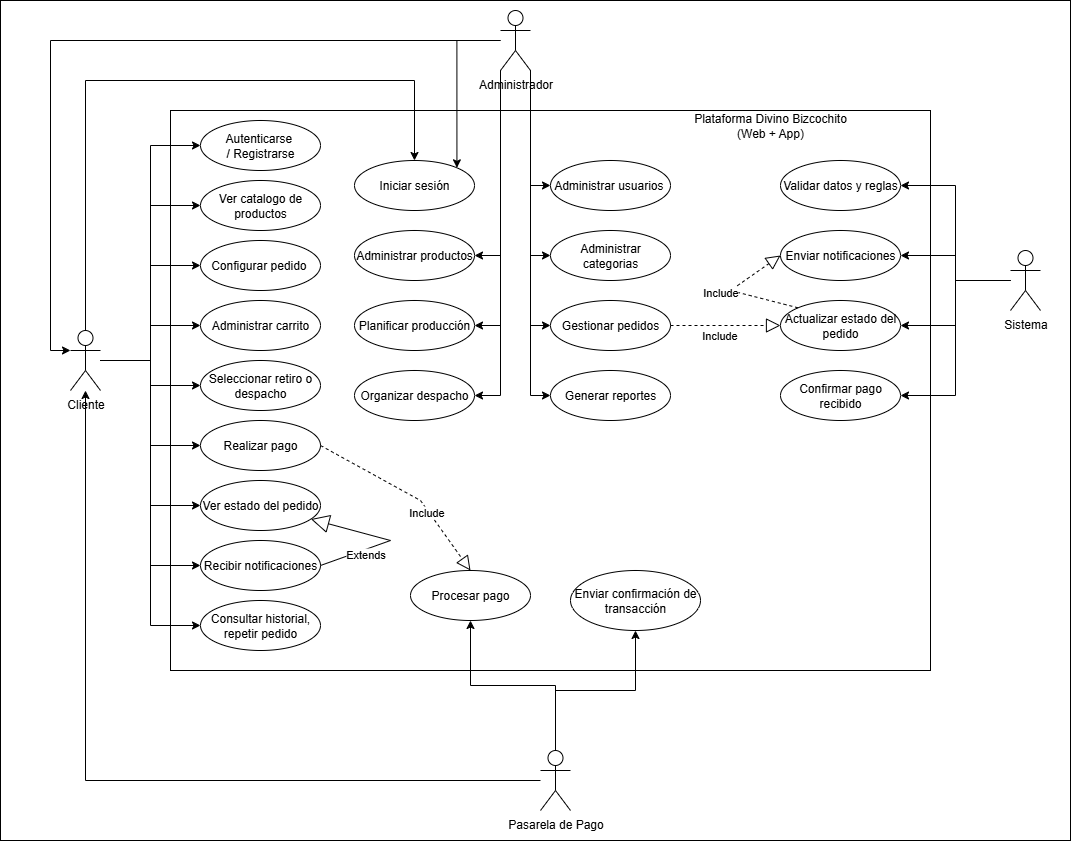

The diagram above was exported from draw.io. Its source (the exported page's mxGraphModel, read from the mxfile embedded in the PNG):
<mxGraphModel dx="1303" dy="572" grid="1" gridSize="10" guides="1" tooltips="1" connect="1" arrows="1" fold="1" page="1" pageScale="1" pageWidth="827" pageHeight="1169" math="0" shadow="0">
  <root>
    <mxCell id="0" />
    <mxCell id="1" parent="0" />
    <mxCell id="qkImN-66emOXDx7ReDA1-75" value="" style="rounded=0;whiteSpace=wrap;html=1;" vertex="1" parent="1">
      <mxGeometry x="60" y="80" width="1070" height="840" as="geometry" />
    </mxCell>
    <mxCell id="qkImN-66emOXDx7ReDA1-1" value="" style="rounded=0;whiteSpace=wrap;html=1;" vertex="1" parent="1">
      <mxGeometry x="230" y="190" width="760" height="560" as="geometry" />
    </mxCell>
    <mxCell id="qkImN-66emOXDx7ReDA1-2" value="Plataforma Divino Bizcochito (Web + App)" style="text;html=1;align=center;verticalAlign=middle;whiteSpace=wrap;rounded=0;" vertex="1" parent="1">
      <mxGeometry x="740" y="190" width="180" height="30" as="geometry" />
    </mxCell>
    <mxCell id="qkImN-66emOXDx7ReDA1-41" style="edgeStyle=orthogonalEdgeStyle;rounded=0;orthogonalLoop=1;jettySize=auto;html=1;entryX=0;entryY=0.5;entryDx=0;entryDy=0;" edge="1" parent="1" source="qkImN-66emOXDx7ReDA1-3" target="qkImN-66emOXDx7ReDA1-14">
      <mxGeometry relative="1" as="geometry" />
    </mxCell>
    <mxCell id="qkImN-66emOXDx7ReDA1-42" style="edgeStyle=orthogonalEdgeStyle;rounded=0;orthogonalLoop=1;jettySize=auto;html=1;entryX=0;entryY=0.5;entryDx=0;entryDy=0;" edge="1" parent="1" source="qkImN-66emOXDx7ReDA1-3" target="qkImN-66emOXDx7ReDA1-15">
      <mxGeometry relative="1" as="geometry" />
    </mxCell>
    <mxCell id="qkImN-66emOXDx7ReDA1-44" style="edgeStyle=orthogonalEdgeStyle;rounded=0;orthogonalLoop=1;jettySize=auto;html=1;" edge="1" parent="1" source="qkImN-66emOXDx7ReDA1-3" target="qkImN-66emOXDx7ReDA1-18">
      <mxGeometry relative="1" as="geometry" />
    </mxCell>
    <mxCell id="qkImN-66emOXDx7ReDA1-45" style="edgeStyle=orthogonalEdgeStyle;rounded=0;orthogonalLoop=1;jettySize=auto;html=1;entryX=0;entryY=0.5;entryDx=0;entryDy=0;" edge="1" parent="1" source="qkImN-66emOXDx7ReDA1-3" target="qkImN-66emOXDx7ReDA1-19">
      <mxGeometry relative="1" as="geometry" />
    </mxCell>
    <mxCell id="qkImN-66emOXDx7ReDA1-46" style="edgeStyle=orthogonalEdgeStyle;rounded=0;orthogonalLoop=1;jettySize=auto;html=1;entryX=0;entryY=0.5;entryDx=0;entryDy=0;" edge="1" parent="1" source="qkImN-66emOXDx7ReDA1-3" target="qkImN-66emOXDx7ReDA1-20">
      <mxGeometry relative="1" as="geometry" />
    </mxCell>
    <mxCell id="qkImN-66emOXDx7ReDA1-47" style="edgeStyle=orthogonalEdgeStyle;rounded=0;orthogonalLoop=1;jettySize=auto;html=1;entryX=0;entryY=0.5;entryDx=0;entryDy=0;" edge="1" parent="1" source="qkImN-66emOXDx7ReDA1-3" target="qkImN-66emOXDx7ReDA1-21">
      <mxGeometry relative="1" as="geometry" />
    </mxCell>
    <mxCell id="qkImN-66emOXDx7ReDA1-48" style="edgeStyle=orthogonalEdgeStyle;rounded=0;orthogonalLoop=1;jettySize=auto;html=1;entryX=0;entryY=0.5;entryDx=0;entryDy=0;" edge="1" parent="1" source="qkImN-66emOXDx7ReDA1-3" target="qkImN-66emOXDx7ReDA1-22">
      <mxGeometry relative="1" as="geometry" />
    </mxCell>
    <mxCell id="qkImN-66emOXDx7ReDA1-49" style="edgeStyle=orthogonalEdgeStyle;rounded=0;orthogonalLoop=1;jettySize=auto;html=1;entryX=0;entryY=0.5;entryDx=0;entryDy=0;" edge="1" parent="1" source="qkImN-66emOXDx7ReDA1-3" target="qkImN-66emOXDx7ReDA1-23">
      <mxGeometry relative="1" as="geometry" />
    </mxCell>
    <mxCell id="qkImN-66emOXDx7ReDA1-50" style="edgeStyle=orthogonalEdgeStyle;rounded=0;orthogonalLoop=1;jettySize=auto;html=1;entryX=0;entryY=0.5;entryDx=0;entryDy=0;" edge="1" parent="1" source="qkImN-66emOXDx7ReDA1-3" target="qkImN-66emOXDx7ReDA1-16">
      <mxGeometry relative="1" as="geometry" />
    </mxCell>
    <mxCell id="qkImN-66emOXDx7ReDA1-51" style="edgeStyle=orthogonalEdgeStyle;rounded=0;orthogonalLoop=1;jettySize=auto;html=1;entryX=0.5;entryY=0;entryDx=0;entryDy=0;exitX=0.5;exitY=0;exitDx=0;exitDy=0;exitPerimeter=0;" edge="1" parent="1" source="qkImN-66emOXDx7ReDA1-3" target="qkImN-66emOXDx7ReDA1-25">
      <mxGeometry relative="1" as="geometry">
        <Array as="points">
          <mxPoint x="145" y="160" />
          <mxPoint x="474" y="160" />
        </Array>
      </mxGeometry>
    </mxCell>
    <mxCell id="qkImN-66emOXDx7ReDA1-3" value="Cliente" style="shape=umlActor;verticalLabelPosition=bottom;verticalAlign=top;html=1;" vertex="1" parent="1">
      <mxGeometry x="130" y="410" width="30" height="60" as="geometry" />
    </mxCell>
    <mxCell id="qkImN-66emOXDx7ReDA1-52" style="edgeStyle=orthogonalEdgeStyle;rounded=0;orthogonalLoop=1;jettySize=auto;html=1;entryX=1;entryY=0;entryDx=0;entryDy=0;" edge="1" parent="1" source="qkImN-66emOXDx7ReDA1-4" target="qkImN-66emOXDx7ReDA1-25">
      <mxGeometry relative="1" as="geometry" />
    </mxCell>
    <mxCell id="qkImN-66emOXDx7ReDA1-53" style="edgeStyle=orthogonalEdgeStyle;rounded=0;orthogonalLoop=1;jettySize=auto;html=1;entryX=1;entryY=0.5;entryDx=0;entryDy=0;exitX=0;exitY=1;exitDx=0;exitDy=0;exitPerimeter=0;" edge="1" parent="1" source="qkImN-66emOXDx7ReDA1-4" target="qkImN-66emOXDx7ReDA1-27">
      <mxGeometry relative="1" as="geometry" />
    </mxCell>
    <mxCell id="qkImN-66emOXDx7ReDA1-55" style="edgeStyle=orthogonalEdgeStyle;rounded=0;orthogonalLoop=1;jettySize=auto;html=1;entryX=1;entryY=0.5;entryDx=0;entryDy=0;exitX=0;exitY=1;exitDx=0;exitDy=0;exitPerimeter=0;" edge="1" parent="1" source="qkImN-66emOXDx7ReDA1-4" target="qkImN-66emOXDx7ReDA1-31">
      <mxGeometry relative="1" as="geometry" />
    </mxCell>
    <mxCell id="qkImN-66emOXDx7ReDA1-56" style="edgeStyle=orthogonalEdgeStyle;rounded=0;orthogonalLoop=1;jettySize=auto;html=1;entryX=0;entryY=0.5;entryDx=0;entryDy=0;exitX=1;exitY=1;exitDx=0;exitDy=0;exitPerimeter=0;" edge="1" parent="1" source="qkImN-66emOXDx7ReDA1-4" target="qkImN-66emOXDx7ReDA1-32">
      <mxGeometry relative="1" as="geometry" />
    </mxCell>
    <mxCell id="qkImN-66emOXDx7ReDA1-59" style="edgeStyle=orthogonalEdgeStyle;rounded=0;orthogonalLoop=1;jettySize=auto;html=1;entryX=0;entryY=0.5;entryDx=0;entryDy=0;exitX=1;exitY=1;exitDx=0;exitDy=0;exitPerimeter=0;" edge="1" parent="1" source="qkImN-66emOXDx7ReDA1-4" target="qkImN-66emOXDx7ReDA1-28">
      <mxGeometry relative="1" as="geometry" />
    </mxCell>
    <mxCell id="qkImN-66emOXDx7ReDA1-60" style="edgeStyle=orthogonalEdgeStyle;rounded=0;orthogonalLoop=1;jettySize=auto;html=1;entryX=0;entryY=0.5;entryDx=0;entryDy=0;exitX=1;exitY=1;exitDx=0;exitDy=0;exitPerimeter=0;" edge="1" parent="1" source="qkImN-66emOXDx7ReDA1-4" target="qkImN-66emOXDx7ReDA1-26">
      <mxGeometry relative="1" as="geometry" />
    </mxCell>
    <mxCell id="qkImN-66emOXDx7ReDA1-67" style="edgeStyle=orthogonalEdgeStyle;rounded=0;orthogonalLoop=1;jettySize=auto;html=1;entryX=1;entryY=0.5;entryDx=0;entryDy=0;exitX=0;exitY=1;exitDx=0;exitDy=0;exitPerimeter=0;" edge="1" parent="1" source="qkImN-66emOXDx7ReDA1-4" target="qkImN-66emOXDx7ReDA1-30">
      <mxGeometry relative="1" as="geometry" />
    </mxCell>
    <mxCell id="qkImN-66emOXDx7ReDA1-68" style="edgeStyle=orthogonalEdgeStyle;rounded=0;orthogonalLoop=1;jettySize=auto;html=1;entryX=0;entryY=0.5;entryDx=0;entryDy=0;exitX=1;exitY=1;exitDx=0;exitDy=0;exitPerimeter=0;" edge="1" parent="1" source="qkImN-66emOXDx7ReDA1-4" target="qkImN-66emOXDx7ReDA1-29">
      <mxGeometry relative="1" as="geometry" />
    </mxCell>
    <mxCell id="qkImN-66emOXDx7ReDA1-4" value="Administrador" style="shape=umlActor;verticalLabelPosition=bottom;verticalAlign=top;html=1;" vertex="1" parent="1">
      <mxGeometry x="560" y="90" width="30" height="60" as="geometry" />
    </mxCell>
    <mxCell id="qkImN-66emOXDx7ReDA1-61" style="edgeStyle=orthogonalEdgeStyle;rounded=0;orthogonalLoop=1;jettySize=auto;html=1;entryX=1;entryY=0.5;entryDx=0;entryDy=0;" edge="1" parent="1" source="qkImN-66emOXDx7ReDA1-5" target="qkImN-66emOXDx7ReDA1-33">
      <mxGeometry relative="1" as="geometry" />
    </mxCell>
    <mxCell id="qkImN-66emOXDx7ReDA1-62" style="edgeStyle=orthogonalEdgeStyle;rounded=0;orthogonalLoop=1;jettySize=auto;html=1;entryX=1;entryY=0.5;entryDx=0;entryDy=0;" edge="1" parent="1" source="qkImN-66emOXDx7ReDA1-5" target="qkImN-66emOXDx7ReDA1-34">
      <mxGeometry relative="1" as="geometry" />
    </mxCell>
    <mxCell id="qkImN-66emOXDx7ReDA1-63" style="edgeStyle=orthogonalEdgeStyle;rounded=0;orthogonalLoop=1;jettySize=auto;html=1;entryX=1;entryY=0.5;entryDx=0;entryDy=0;" edge="1" parent="1" source="qkImN-66emOXDx7ReDA1-5" target="qkImN-66emOXDx7ReDA1-35">
      <mxGeometry relative="1" as="geometry" />
    </mxCell>
    <mxCell id="qkImN-66emOXDx7ReDA1-64" style="edgeStyle=orthogonalEdgeStyle;rounded=0;orthogonalLoop=1;jettySize=auto;html=1;entryX=1;entryY=0.5;entryDx=0;entryDy=0;" edge="1" parent="1" source="qkImN-66emOXDx7ReDA1-5" target="qkImN-66emOXDx7ReDA1-36">
      <mxGeometry relative="1" as="geometry" />
    </mxCell>
    <mxCell id="qkImN-66emOXDx7ReDA1-5" value="Sistema" style="shape=umlActor;verticalLabelPosition=bottom;verticalAlign=top;html=1;" vertex="1" parent="1">
      <mxGeometry x="1070" y="330" width="30" height="60" as="geometry" />
    </mxCell>
    <mxCell id="qkImN-66emOXDx7ReDA1-39" style="edgeStyle=orthogonalEdgeStyle;rounded=0;orthogonalLoop=1;jettySize=auto;html=1;" edge="1" parent="1" source="qkImN-66emOXDx7ReDA1-13" target="qkImN-66emOXDx7ReDA1-38">
      <mxGeometry relative="1" as="geometry" />
    </mxCell>
    <mxCell id="qkImN-66emOXDx7ReDA1-40" style="edgeStyle=orthogonalEdgeStyle;rounded=0;orthogonalLoop=1;jettySize=auto;html=1;entryX=0.5;entryY=1;entryDx=0;entryDy=0;exitX=0.5;exitY=0;exitDx=0;exitDy=0;exitPerimeter=0;" edge="1" parent="1" source="qkImN-66emOXDx7ReDA1-13" target="qkImN-66emOXDx7ReDA1-37">
      <mxGeometry relative="1" as="geometry" />
    </mxCell>
    <mxCell id="qkImN-66emOXDx7ReDA1-73" style="edgeStyle=orthogonalEdgeStyle;rounded=0;orthogonalLoop=1;jettySize=auto;html=1;" edge="1" parent="1" source="qkImN-66emOXDx7ReDA1-13" target="qkImN-66emOXDx7ReDA1-3">
      <mxGeometry relative="1" as="geometry" />
    </mxCell>
    <mxCell id="qkImN-66emOXDx7ReDA1-13" value="Pasarela de Pago" style="shape=umlActor;verticalLabelPosition=bottom;verticalAlign=top;html=1;" vertex="1" parent="1">
      <mxGeometry x="600" y="830" width="30" height="60" as="geometry" />
    </mxCell>
    <mxCell id="qkImN-66emOXDx7ReDA1-14" value="Autenticarse&amp;nbsp;&lt;div&gt;/ Registrarse&lt;/div&gt;" style="ellipse;whiteSpace=wrap;html=1;" vertex="1" parent="1">
      <mxGeometry x="260" y="200" width="120" height="50" as="geometry" />
    </mxCell>
    <mxCell id="qkImN-66emOXDx7ReDA1-15" value="Ver catalogo de productos" style="ellipse;whiteSpace=wrap;html=1;" vertex="1" parent="1">
      <mxGeometry x="260" y="260" width="120" height="50" as="geometry" />
    </mxCell>
    <mxCell id="qkImN-66emOXDx7ReDA1-16" value="Configurar pedido&amp;nbsp;" style="ellipse;whiteSpace=wrap;html=1;" vertex="1" parent="1">
      <mxGeometry x="260" y="320" width="120" height="50" as="geometry" />
    </mxCell>
    <mxCell id="qkImN-66emOXDx7ReDA1-18" value="Administrar carrito" style="ellipse;whiteSpace=wrap;html=1;" vertex="1" parent="1">
      <mxGeometry x="260" y="380" width="120" height="50" as="geometry" />
    </mxCell>
    <mxCell id="qkImN-66emOXDx7ReDA1-19" value="Seleccionar retiro o despacho" style="ellipse;whiteSpace=wrap;html=1;" vertex="1" parent="1">
      <mxGeometry x="260" y="440" width="120" height="50" as="geometry" />
    </mxCell>
    <mxCell id="qkImN-66emOXDx7ReDA1-20" value="Realizar pago" style="ellipse;whiteSpace=wrap;html=1;" vertex="1" parent="1">
      <mxGeometry x="260" y="500" width="120" height="50" as="geometry" />
    </mxCell>
    <mxCell id="qkImN-66emOXDx7ReDA1-21" value="Ver estado del pedido" style="ellipse;whiteSpace=wrap;html=1;" vertex="1" parent="1">
      <mxGeometry x="260" y="560" width="120" height="50" as="geometry" />
    </mxCell>
    <mxCell id="qkImN-66emOXDx7ReDA1-22" value="Recibir notificaciones" style="ellipse;whiteSpace=wrap;html=1;" vertex="1" parent="1">
      <mxGeometry x="260" y="620" width="120" height="50" as="geometry" />
    </mxCell>
    <mxCell id="qkImN-66emOXDx7ReDA1-23" value="Consultar historial, repetir pedido" style="ellipse;whiteSpace=wrap;html=1;" vertex="1" parent="1">
      <mxGeometry x="260" y="680" width="120" height="50" as="geometry" />
    </mxCell>
    <mxCell id="qkImN-66emOXDx7ReDA1-24" value="Extends" style="endArrow=block;endSize=16;endFill=0;html=1;rounded=0;exitX=1;exitY=0.5;exitDx=0;exitDy=0;" edge="1" parent="1" source="qkImN-66emOXDx7ReDA1-22" target="qkImN-66emOXDx7ReDA1-21">
      <mxGeometry x="-0.4113" y="-5" width="160" relative="1" as="geometry">
        <mxPoint x="400" y="630" as="sourcePoint" />
        <mxPoint x="560" y="640" as="targetPoint" />
        <Array as="points">
          <mxPoint x="450" y="620" />
        </Array>
        <mxPoint as="offset" />
      </mxGeometry>
    </mxCell>
    <mxCell id="qkImN-66emOXDx7ReDA1-25" value="Iniciar sesión" style="ellipse;whiteSpace=wrap;html=1;" vertex="1" parent="1">
      <mxGeometry x="414" y="240" width="120" height="50" as="geometry" />
    </mxCell>
    <mxCell id="qkImN-66emOXDx7ReDA1-26" value="Administrar usuarios&amp;nbsp;" style="ellipse;whiteSpace=wrap;html=1;" vertex="1" parent="1">
      <mxGeometry x="610" y="240" width="120" height="50" as="geometry" />
    </mxCell>
    <mxCell id="qkImN-66emOXDx7ReDA1-27" value="Administrar productos" style="ellipse;whiteSpace=wrap;html=1;" vertex="1" parent="1">
      <mxGeometry x="414" y="310" width="120" height="50" as="geometry" />
    </mxCell>
    <mxCell id="qkImN-66emOXDx7ReDA1-28" value="Administrar categorias" style="ellipse;whiteSpace=wrap;html=1;" vertex="1" parent="1">
      <mxGeometry x="610" y="310" width="120" height="50" as="geometry" />
    </mxCell>
    <mxCell id="qkImN-66emOXDx7ReDA1-29" value="Gestionar pedidos" style="ellipse;whiteSpace=wrap;html=1;" vertex="1" parent="1">
      <mxGeometry x="610" y="380" width="120" height="50" as="geometry" />
    </mxCell>
    <mxCell id="qkImN-66emOXDx7ReDA1-30" value="Planificar producción" style="ellipse;whiteSpace=wrap;html=1;" vertex="1" parent="1">
      <mxGeometry x="414" y="380" width="120" height="50" as="geometry" />
    </mxCell>
    <mxCell id="qkImN-66emOXDx7ReDA1-31" value="Organizar despacho" style="ellipse;whiteSpace=wrap;html=1;" vertex="1" parent="1">
      <mxGeometry x="414" y="450" width="120" height="50" as="geometry" />
    </mxCell>
    <mxCell id="qkImN-66emOXDx7ReDA1-32" value="Generar reportes" style="ellipse;whiteSpace=wrap;html=1;" vertex="1" parent="1">
      <mxGeometry x="610" y="450" width="120" height="50" as="geometry" />
    </mxCell>
    <mxCell id="qkImN-66emOXDx7ReDA1-33" value="Validar datos y reglas" style="ellipse;whiteSpace=wrap;html=1;" vertex="1" parent="1">
      <mxGeometry x="840" y="240" width="120" height="50" as="geometry" />
    </mxCell>
    <mxCell id="qkImN-66emOXDx7ReDA1-34" value="Enviar notificaciones" style="ellipse;whiteSpace=wrap;html=1;" vertex="1" parent="1">
      <mxGeometry x="840" y="310" width="120" height="50" as="geometry" />
    </mxCell>
    <mxCell id="qkImN-66emOXDx7ReDA1-35" value="Actualizar estado del pedido" style="ellipse;whiteSpace=wrap;html=1;" vertex="1" parent="1">
      <mxGeometry x="840" y="380" width="120" height="50" as="geometry" />
    </mxCell>
    <mxCell id="qkImN-66emOXDx7ReDA1-36" value="Confirmar pago recibido" style="ellipse;whiteSpace=wrap;html=1;" vertex="1" parent="1">
      <mxGeometry x="840" y="450" width="120" height="50" as="geometry" />
    </mxCell>
    <mxCell id="qkImN-66emOXDx7ReDA1-37" value="Procesar pago" style="ellipse;whiteSpace=wrap;html=1;" vertex="1" parent="1">
      <mxGeometry x="470" y="650" width="120" height="50" as="geometry" />
    </mxCell>
    <mxCell id="qkImN-66emOXDx7ReDA1-38" value="Enviar confirmación de transacción" style="ellipse;whiteSpace=wrap;html=1;" vertex="1" parent="1">
      <mxGeometry x="630" y="650" width="130" height="60" as="geometry" />
    </mxCell>
    <mxCell id="qkImN-66emOXDx7ReDA1-65" value="" style="endArrow=block;dashed=1;endFill=0;endSize=12;html=1;rounded=0;entryX=0.5;entryY=0;entryDx=0;entryDy=0;exitX=1;exitY=0.5;exitDx=0;exitDy=0;" edge="1" parent="1" source="qkImN-66emOXDx7ReDA1-20" target="qkImN-66emOXDx7ReDA1-37">
      <mxGeometry width="160" relative="1" as="geometry">
        <mxPoint x="440" y="610" as="sourcePoint" />
        <mxPoint x="600" y="610" as="targetPoint" />
        <Array as="points">
          <mxPoint x="480" y="580" />
        </Array>
      </mxGeometry>
    </mxCell>
    <mxCell id="qkImN-66emOXDx7ReDA1-66" value="Include" style="edgeLabel;html=1;align=center;verticalAlign=middle;resizable=0;points=[];" vertex="1" connectable="0" parent="qkImN-66emOXDx7ReDA1-65">
      <mxGeometry x="0.2691" y="-2" relative="1" as="geometry">
        <mxPoint as="offset" />
      </mxGeometry>
    </mxCell>
    <mxCell id="qkImN-66emOXDx7ReDA1-69" value="" style="endArrow=block;dashed=1;endFill=0;endSize=12;html=1;rounded=0;entryX=0;entryY=0.5;entryDx=0;entryDy=0;exitX=1;exitY=0.5;exitDx=0;exitDy=0;" edge="1" parent="1" source="qkImN-66emOXDx7ReDA1-29" target="qkImN-66emOXDx7ReDA1-35">
      <mxGeometry width="160" relative="1" as="geometry">
        <mxPoint x="690" y="570" as="sourcePoint" />
        <mxPoint x="840" y="695" as="targetPoint" />
        <Array as="points" />
      </mxGeometry>
    </mxCell>
    <mxCell id="qkImN-66emOXDx7ReDA1-70" value="Include" style="edgeLabel;html=1;align=center;verticalAlign=middle;resizable=0;points=[];" vertex="1" connectable="0" parent="qkImN-66emOXDx7ReDA1-69">
      <mxGeometry x="0.2691" y="-2" relative="1" as="geometry">
        <mxPoint x="-22" y="7" as="offset" />
      </mxGeometry>
    </mxCell>
    <mxCell id="qkImN-66emOXDx7ReDA1-71" value="" style="endArrow=block;dashed=1;endFill=0;endSize=12;html=1;rounded=0;entryX=0;entryY=0.5;entryDx=0;entryDy=0;exitX=0;exitY=0;exitDx=0;exitDy=0;" edge="1" parent="1" source="qkImN-66emOXDx7ReDA1-35" target="qkImN-66emOXDx7ReDA1-34">
      <mxGeometry width="160" relative="1" as="geometry">
        <mxPoint x="800" y="400" as="sourcePoint" />
        <mxPoint x="910" y="400" as="targetPoint" />
        <Array as="points">
          <mxPoint x="790" y="370" />
        </Array>
      </mxGeometry>
    </mxCell>
    <mxCell id="qkImN-66emOXDx7ReDA1-72" value="Include" style="edgeLabel;html=1;align=center;verticalAlign=middle;resizable=0;points=[];" vertex="1" connectable="0" parent="qkImN-66emOXDx7ReDA1-71">
      <mxGeometry x="0.2691" y="-2" relative="1" as="geometry">
        <mxPoint x="-22" y="7" as="offset" />
      </mxGeometry>
    </mxCell>
    <mxCell id="qkImN-66emOXDx7ReDA1-74" style="edgeStyle=orthogonalEdgeStyle;rounded=0;orthogonalLoop=1;jettySize=auto;html=1;entryX=0;entryY=0.3333333333333333;entryDx=0;entryDy=0;entryPerimeter=0;" edge="1" parent="1" source="qkImN-66emOXDx7ReDA1-4" target="qkImN-66emOXDx7ReDA1-3">
      <mxGeometry relative="1" as="geometry" />
    </mxCell>
  </root>
</mxGraphModel>